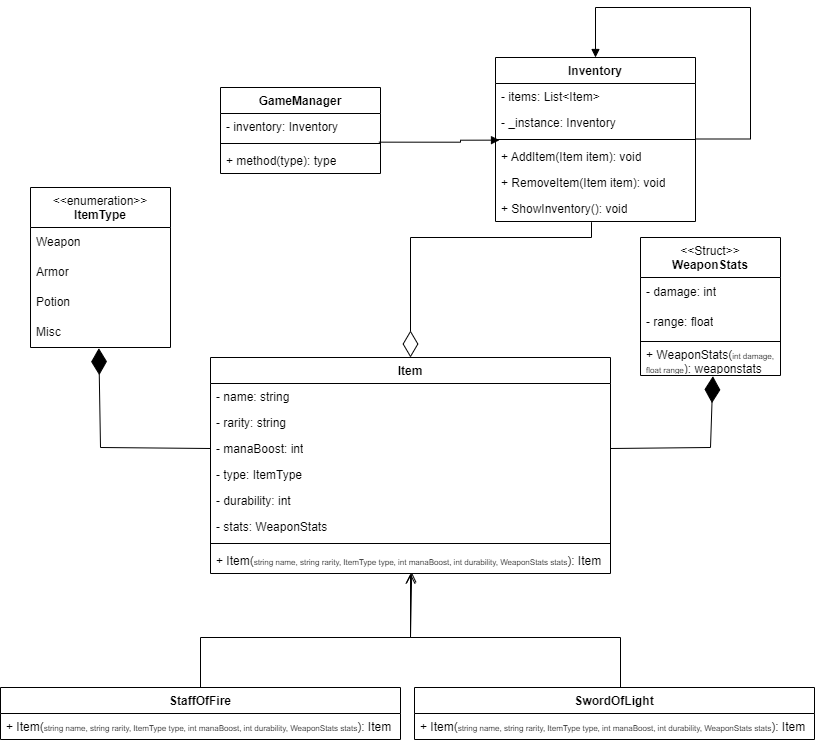

The diagram above was exported from draw.io. Its source (the exported page's mxGraphModel, read from the mxfile embedded in the PNG):
<mxGraphModel dx="1221" dy="823" grid="0" gridSize="10" guides="1" tooltips="1" connect="1" arrows="1" fold="1" page="1" pageScale="1" pageWidth="827" pageHeight="1169" math="0" shadow="0">
  <root>
    <mxCell id="0" />
    <mxCell id="1" parent="0" />
    <mxCell id="ME4pfCtZdaW_UzICM4LK-1" value="GameManager" style="swimlane;fontStyle=1;align=center;verticalAlign=top;childLayout=stackLayout;horizontal=1;startSize=26;horizontalStack=0;resizeParent=1;resizeParentMax=0;resizeLast=0;collapsible=1;marginBottom=0;whiteSpace=wrap;html=1;" parent="1" vertex="1">
      <mxGeometry x="220" y="150" width="160" height="86" as="geometry" />
    </mxCell>
    <mxCell id="ME4pfCtZdaW_UzICM4LK-2" value="- inventory: Inventory" style="text;strokeColor=none;fillColor=none;align=left;verticalAlign=top;spacingLeft=4;spacingRight=4;overflow=hidden;rotatable=0;points=[[0,0.5],[1,0.5]];portConstraint=eastwest;whiteSpace=wrap;html=1;" parent="ME4pfCtZdaW_UzICM4LK-1" vertex="1">
      <mxGeometry y="26" width="160" height="26" as="geometry" />
    </mxCell>
    <mxCell id="ME4pfCtZdaW_UzICM4LK-3" value="" style="line;strokeWidth=1;fillColor=none;align=left;verticalAlign=middle;spacingTop=-1;spacingLeft=3;spacingRight=3;rotatable=0;labelPosition=right;points=[];portConstraint=eastwest;strokeColor=inherit;" parent="ME4pfCtZdaW_UzICM4LK-1" vertex="1">
      <mxGeometry y="52" width="160" height="8" as="geometry" />
    </mxCell>
    <mxCell id="ME4pfCtZdaW_UzICM4LK-4" value="+ method(type): type" style="text;strokeColor=none;fillColor=none;align=left;verticalAlign=top;spacingLeft=4;spacingRight=4;overflow=hidden;rotatable=0;points=[[0,0.5],[1,0.5]];portConstraint=eastwest;whiteSpace=wrap;html=1;" parent="ME4pfCtZdaW_UzICM4LK-1" vertex="1">
      <mxGeometry y="60" width="160" height="26" as="geometry" />
    </mxCell>
    <mxCell id="ME4pfCtZdaW_UzICM4LK-5" value="Inventory" style="swimlane;fontStyle=1;align=center;verticalAlign=top;childLayout=stackLayout;horizontal=1;startSize=26;horizontalStack=0;resizeParent=1;resizeParentMax=0;resizeLast=0;collapsible=1;marginBottom=0;whiteSpace=wrap;html=1;" parent="1" vertex="1">
      <mxGeometry x="495" y="120" width="200" height="164" as="geometry" />
    </mxCell>
    <mxCell id="ME4pfCtZdaW_UzICM4LK-6" value="- items: List&amp;lt;Item&amp;gt;" style="text;strokeColor=none;fillColor=none;align=left;verticalAlign=top;spacingLeft=4;spacingRight=4;overflow=hidden;rotatable=0;points=[[0,0.5],[1,0.5]];portConstraint=eastwest;whiteSpace=wrap;html=1;" parent="ME4pfCtZdaW_UzICM4LK-5" vertex="1">
      <mxGeometry y="26" width="200" height="26" as="geometry" />
    </mxCell>
    <mxCell id="ME4pfCtZdaW_UzICM4LK-9" value="- _instance: Inventory" style="text;strokeColor=none;fillColor=none;align=left;verticalAlign=top;spacingLeft=4;spacingRight=4;overflow=hidden;rotatable=0;points=[[0,0.5],[1,0.5]];portConstraint=eastwest;whiteSpace=wrap;html=1;" parent="ME4pfCtZdaW_UzICM4LK-5" vertex="1">
      <mxGeometry y="52" width="200" height="26" as="geometry" />
    </mxCell>
    <mxCell id="ME4pfCtZdaW_UzICM4LK-7" value="" style="line;strokeWidth=1;fillColor=none;align=left;verticalAlign=middle;spacingTop=-1;spacingLeft=3;spacingRight=3;rotatable=0;labelPosition=right;points=[];portConstraint=eastwest;strokeColor=inherit;" parent="ME4pfCtZdaW_UzICM4LK-5" vertex="1">
      <mxGeometry y="78" width="200" height="8" as="geometry" />
    </mxCell>
    <mxCell id="ME4pfCtZdaW_UzICM4LK-8" value="+ AddItem(Item item): void" style="text;strokeColor=none;fillColor=none;align=left;verticalAlign=top;spacingLeft=4;spacingRight=4;overflow=hidden;rotatable=0;points=[[0,0.5],[1,0.5]];portConstraint=eastwest;whiteSpace=wrap;html=1;" parent="ME4pfCtZdaW_UzICM4LK-5" vertex="1">
      <mxGeometry y="86" width="200" height="26" as="geometry" />
    </mxCell>
    <mxCell id="ME4pfCtZdaW_UzICM4LK-10" value="+ RemoveItem(Item item): void" style="text;strokeColor=none;fillColor=none;align=left;verticalAlign=top;spacingLeft=4;spacingRight=4;overflow=hidden;rotatable=0;points=[[0,0.5],[1,0.5]];portConstraint=eastwest;whiteSpace=wrap;html=1;" parent="ME4pfCtZdaW_UzICM4LK-5" vertex="1">
      <mxGeometry y="112" width="200" height="26" as="geometry" />
    </mxCell>
    <mxCell id="ME4pfCtZdaW_UzICM4LK-11" value="+ ShowInventory(): void" style="text;strokeColor=none;fillColor=none;align=left;verticalAlign=top;spacingLeft=4;spacingRight=4;overflow=hidden;rotatable=0;points=[[0,0.5],[1,0.5]];portConstraint=eastwest;whiteSpace=wrap;html=1;" parent="ME4pfCtZdaW_UzICM4LK-5" vertex="1">
      <mxGeometry y="138" width="200" height="26" as="geometry" />
    </mxCell>
    <mxCell id="ME4pfCtZdaW_UzICM4LK-12" value="Item" style="swimlane;fontStyle=1;align=center;verticalAlign=top;childLayout=stackLayout;horizontal=1;startSize=26;horizontalStack=0;resizeParent=1;resizeParentMax=0;resizeLast=0;collapsible=1;marginBottom=0;whiteSpace=wrap;html=1;" parent="1" vertex="1">
      <mxGeometry x="210" y="420" width="400" height="216" as="geometry" />
    </mxCell>
    <mxCell id="ME4pfCtZdaW_UzICM4LK-13" value="- name: string" style="text;strokeColor=none;fillColor=none;align=left;verticalAlign=top;spacingLeft=4;spacingRight=4;overflow=hidden;rotatable=0;points=[[0,0.5],[1,0.5]];portConstraint=eastwest;whiteSpace=wrap;html=1;" parent="ME4pfCtZdaW_UzICM4LK-12" vertex="1">
      <mxGeometry y="26" width="400" height="26" as="geometry" />
    </mxCell>
    <mxCell id="ME4pfCtZdaW_UzICM4LK-14" value="- rarity: string" style="text;strokeColor=none;fillColor=none;align=left;verticalAlign=top;spacingLeft=4;spacingRight=4;overflow=hidden;rotatable=0;points=[[0,0.5],[1,0.5]];portConstraint=eastwest;whiteSpace=wrap;html=1;" parent="ME4pfCtZdaW_UzICM4LK-12" vertex="1">
      <mxGeometry y="52" width="400" height="26" as="geometry" />
    </mxCell>
    <mxCell id="ME4pfCtZdaW_UzICM4LK-19" value="- manaBoost: int" style="text;strokeColor=none;fillColor=none;align=left;verticalAlign=top;spacingLeft=4;spacingRight=4;overflow=hidden;rotatable=0;points=[[0,0.5],[1,0.5]];portConstraint=eastwest;whiteSpace=wrap;html=1;" parent="ME4pfCtZdaW_UzICM4LK-12" vertex="1">
      <mxGeometry y="78" width="400" height="26" as="geometry" />
    </mxCell>
    <mxCell id="ME4pfCtZdaW_UzICM4LK-20" value="- type: ItemType" style="text;strokeColor=none;fillColor=none;align=left;verticalAlign=top;spacingLeft=4;spacingRight=4;overflow=hidden;rotatable=0;points=[[0,0.5],[1,0.5]];portConstraint=eastwest;whiteSpace=wrap;html=1;" parent="ME4pfCtZdaW_UzICM4LK-12" vertex="1">
      <mxGeometry y="104" width="400" height="26" as="geometry" />
    </mxCell>
    <mxCell id="ME4pfCtZdaW_UzICM4LK-22" value="- durability: int" style="text;strokeColor=none;fillColor=none;align=left;verticalAlign=top;spacingLeft=4;spacingRight=4;overflow=hidden;rotatable=0;points=[[0,0.5],[1,0.5]];portConstraint=eastwest;whiteSpace=wrap;html=1;" parent="ME4pfCtZdaW_UzICM4LK-12" vertex="1">
      <mxGeometry y="130" width="400" height="26" as="geometry" />
    </mxCell>
    <mxCell id="ME4pfCtZdaW_UzICM4LK-21" value="- stats: WeaponStats" style="text;strokeColor=none;fillColor=none;align=left;verticalAlign=top;spacingLeft=4;spacingRight=4;overflow=hidden;rotatable=0;points=[[0,0.5],[1,0.5]];portConstraint=eastwest;whiteSpace=wrap;html=1;" parent="ME4pfCtZdaW_UzICM4LK-12" vertex="1">
      <mxGeometry y="156" width="400" height="26" as="geometry" />
    </mxCell>
    <mxCell id="ME4pfCtZdaW_UzICM4LK-15" value="" style="line;strokeWidth=1;fillColor=none;align=left;verticalAlign=middle;spacingTop=-1;spacingLeft=3;spacingRight=3;rotatable=0;labelPosition=right;points=[];portConstraint=eastwest;strokeColor=inherit;" parent="ME4pfCtZdaW_UzICM4LK-12" vertex="1">
      <mxGeometry y="182" width="400" height="8" as="geometry" />
    </mxCell>
    <mxCell id="ME4pfCtZdaW_UzICM4LK-16" value="&lt;font style=&quot;font-size: 12px;&quot;&gt;+ Item(&lt;/font&gt;&lt;font style=&quot;font-size: 8px;&quot;&gt;string name, string rarity, ItemType type, int manaBoost, int durability, WeaponStats stats&lt;/font&gt;&lt;font style=&quot;font-size: 12px;&quot;&gt;): Item&lt;/font&gt;" style="text;strokeColor=none;fillColor=none;align=left;verticalAlign=top;spacingLeft=4;spacingRight=4;overflow=hidden;rotatable=0;points=[[0,0.5],[1,0.5]];portConstraint=eastwest;whiteSpace=wrap;html=1;" parent="ME4pfCtZdaW_UzICM4LK-12" vertex="1">
      <mxGeometry y="190" width="400" height="26" as="geometry" />
    </mxCell>
    <mxCell id="ME4pfCtZdaW_UzICM4LK-58" value="" style="endArrow=block;endFill=1;html=1;edgeStyle=orthogonalEdgeStyle;align=left;verticalAlign=top;rounded=0;entryX=0.5;entryY=0;entryDx=0;entryDy=0;" parent="1" target="ME4pfCtZdaW_UzICM4LK-5" edge="1">
      <mxGeometry x="-1" relative="1" as="geometry">
        <mxPoint x="695" y="201.5" as="sourcePoint" />
        <mxPoint x="855" y="201.5" as="targetPoint" />
        <Array as="points">
          <mxPoint x="750" y="202" />
          <mxPoint x="750" y="70" />
          <mxPoint x="595" y="70" />
        </Array>
      </mxGeometry>
    </mxCell>
    <mxCell id="ME4pfCtZdaW_UzICM4LK-60" value="" style="endArrow=block;endFill=1;html=1;edgeStyle=orthogonalEdgeStyle;align=left;verticalAlign=top;rounded=0;entryX=0.02;entryY=1.179;entryDx=0;entryDy=0;entryPerimeter=0;exitX=0.99;exitY=0.333;exitDx=0;exitDy=0;exitPerimeter=0;" parent="1" source="ME4pfCtZdaW_UzICM4LK-3" target="ME4pfCtZdaW_UzICM4LK-9" edge="1">
      <mxGeometry x="-1" relative="1" as="geometry">
        <mxPoint x="400" y="223" as="sourcePoint" />
        <mxPoint x="460" y="203" as="targetPoint" />
        <Array as="points">
          <mxPoint x="460" y="205" />
          <mxPoint x="460" y="203" />
        </Array>
      </mxGeometry>
    </mxCell>
    <mxCell id="ME4pfCtZdaW_UzICM4LK-62" value="StaffOfFire" style="swimlane;fontStyle=1;align=center;verticalAlign=top;childLayout=stackLayout;horizontal=1;startSize=26;horizontalStack=0;resizeParent=1;resizeParentMax=0;resizeLast=0;collapsible=1;marginBottom=0;whiteSpace=wrap;html=1;" parent="1" vertex="1">
      <mxGeometry y="750" width="400" height="52" as="geometry">
        <mxRectangle x="160" y="585" width="100" height="30" as="alternateBounds" />
      </mxGeometry>
    </mxCell>
    <mxCell id="ME4pfCtZdaW_UzICM4LK-70" value="&lt;font style=&quot;font-size: 12px;&quot;&gt;+ Item(&lt;/font&gt;&lt;font style=&quot;font-size: 8px;&quot;&gt;string name, string rarity, ItemType type, int manaBoost, int durability, WeaponStats stats&lt;/font&gt;&lt;font style=&quot;font-size: 12px;&quot;&gt;): Item&lt;/font&gt;" style="text;strokeColor=none;fillColor=none;align=left;verticalAlign=top;spacingLeft=4;spacingRight=4;overflow=hidden;rotatable=0;points=[[0,0.5],[1,0.5]];portConstraint=eastwest;whiteSpace=wrap;html=1;" parent="ME4pfCtZdaW_UzICM4LK-62" vertex="1">
      <mxGeometry y="26" width="400" height="26" as="geometry" />
    </mxCell>
    <mxCell id="ME4pfCtZdaW_UzICM4LK-71" value="SwordOfLight" style="swimlane;fontStyle=1;align=center;verticalAlign=top;childLayout=stackLayout;horizontal=1;startSize=26;horizontalStack=0;resizeParent=1;resizeParentMax=0;resizeLast=0;collapsible=1;marginBottom=0;whiteSpace=wrap;html=1;" parent="1" vertex="1">
      <mxGeometry x="414" y="750" width="400" height="52" as="geometry" />
    </mxCell>
    <mxCell id="ME4pfCtZdaW_UzICM4LK-72" value="&lt;font style=&quot;font-size: 12px;&quot;&gt;+ Item(&lt;/font&gt;&lt;font style=&quot;font-size: 8px;&quot;&gt;string name, string rarity, ItemType type, int manaBoost, int durability, WeaponStats stats&lt;/font&gt;&lt;font style=&quot;font-size: 12px;&quot;&gt;): Item&lt;/font&gt;" style="text;strokeColor=none;fillColor=none;align=left;verticalAlign=top;spacingLeft=4;spacingRight=4;overflow=hidden;rotatable=0;points=[[0,0.5],[1,0.5]];portConstraint=eastwest;whiteSpace=wrap;html=1;" parent="ME4pfCtZdaW_UzICM4LK-71" vertex="1">
      <mxGeometry y="26" width="400" height="26" as="geometry" />
    </mxCell>
    <mxCell id="L6bf5zHrFrJA7CW3ht_J-1" value="&amp;lt;&amp;lt;enumeration&amp;gt;&amp;gt;&lt;br&gt;&lt;b&gt;ItemType&lt;/b&gt;" style="swimlane;fontStyle=0;align=center;verticalAlign=top;childLayout=stackLayout;horizontal=1;startSize=40;horizontalStack=0;resizeParent=1;resizeParentMax=0;resizeLast=0;collapsible=0;marginBottom=0;html=1;whiteSpace=wrap;" vertex="1" parent="1">
      <mxGeometry x="30" y="250" width="140" height="160" as="geometry" />
    </mxCell>
    <mxCell id="L6bf5zHrFrJA7CW3ht_J-2" value="Weapon" style="text;html=1;strokeColor=none;fillColor=none;align=left;verticalAlign=middle;spacingLeft=4;spacingRight=4;overflow=hidden;rotatable=0;points=[[0,0.5],[1,0.5]];portConstraint=eastwest;whiteSpace=wrap;" vertex="1" parent="L6bf5zHrFrJA7CW3ht_J-1">
      <mxGeometry y="40" width="140" height="30" as="geometry" />
    </mxCell>
    <mxCell id="L6bf5zHrFrJA7CW3ht_J-3" value="Armor" style="text;html=1;strokeColor=none;fillColor=none;align=left;verticalAlign=middle;spacingLeft=4;spacingRight=4;overflow=hidden;rotatable=0;points=[[0,0.5],[1,0.5]];portConstraint=eastwest;whiteSpace=wrap;" vertex="1" parent="L6bf5zHrFrJA7CW3ht_J-1">
      <mxGeometry y="70" width="140" height="30" as="geometry" />
    </mxCell>
    <mxCell id="L6bf5zHrFrJA7CW3ht_J-4" value="Potion" style="text;html=1;strokeColor=none;fillColor=none;align=left;verticalAlign=middle;spacingLeft=4;spacingRight=4;overflow=hidden;rotatable=0;points=[[0,0.5],[1,0.5]];portConstraint=eastwest;whiteSpace=wrap;" vertex="1" parent="L6bf5zHrFrJA7CW3ht_J-1">
      <mxGeometry y="100" width="140" height="30" as="geometry" />
    </mxCell>
    <mxCell id="L6bf5zHrFrJA7CW3ht_J-5" value="Misc" style="text;html=1;strokeColor=none;fillColor=none;align=left;verticalAlign=middle;spacingLeft=4;spacingRight=4;overflow=hidden;rotatable=0;points=[[0,0.5],[1,0.5]];portConstraint=eastwest;whiteSpace=wrap;" vertex="1" parent="L6bf5zHrFrJA7CW3ht_J-1">
      <mxGeometry y="130" width="140" height="30" as="geometry" />
    </mxCell>
    <mxCell id="L6bf5zHrFrJA7CW3ht_J-6" value="&amp;lt;&amp;lt;Struct&amp;gt;&amp;gt;&lt;br&gt;&lt;b&gt;WeaponStats&lt;/b&gt;" style="swimlane;fontStyle=0;align=center;verticalAlign=top;childLayout=stackLayout;horizontal=1;startSize=40;horizontalStack=0;resizeParent=1;resizeParentMax=0;resizeLast=0;collapsible=0;marginBottom=0;html=1;whiteSpace=wrap;" vertex="1" parent="1">
      <mxGeometry x="640" y="300" width="140" height="138" as="geometry" />
    </mxCell>
    <mxCell id="L6bf5zHrFrJA7CW3ht_J-7" value="- damage: int" style="text;html=1;strokeColor=none;fillColor=none;align=left;verticalAlign=middle;spacingLeft=4;spacingRight=4;overflow=hidden;rotatable=0;points=[[0,0.5],[1,0.5]];portConstraint=eastwest;whiteSpace=wrap;" vertex="1" parent="L6bf5zHrFrJA7CW3ht_J-6">
      <mxGeometry y="40" width="140" height="30" as="geometry" />
    </mxCell>
    <mxCell id="L6bf5zHrFrJA7CW3ht_J-8" value="- range: float" style="text;html=1;strokeColor=none;fillColor=none;align=left;verticalAlign=middle;spacingLeft=4;spacingRight=4;overflow=hidden;rotatable=0;points=[[0,0.5],[1,0.5]];portConstraint=eastwest;whiteSpace=wrap;" vertex="1" parent="L6bf5zHrFrJA7CW3ht_J-6">
      <mxGeometry y="70" width="140" height="30" as="geometry" />
    </mxCell>
    <mxCell id="L6bf5zHrFrJA7CW3ht_J-11" value="" style="line;strokeWidth=1;fillColor=none;align=left;verticalAlign=middle;spacingTop=-1;spacingLeft=3;spacingRight=3;rotatable=0;labelPosition=right;points=[];portConstraint=eastwest;strokeColor=inherit;" vertex="1" parent="L6bf5zHrFrJA7CW3ht_J-6">
      <mxGeometry y="100" width="140" height="8" as="geometry" />
    </mxCell>
    <mxCell id="L6bf5zHrFrJA7CW3ht_J-10" value="+ WeaponStats(&lt;font style=&quot;font-size: 8px;&quot;&gt;int damage, float range&lt;/font&gt;): weaponstats" style="text;html=1;strokeColor=none;fillColor=none;align=left;verticalAlign=middle;spacingLeft=4;spacingRight=4;overflow=hidden;rotatable=0;points=[[0,0.5],[1,0.5]];portConstraint=eastwest;whiteSpace=wrap;" vertex="1" parent="L6bf5zHrFrJA7CW3ht_J-6">
      <mxGeometry y="108" width="140" height="30" as="geometry" />
    </mxCell>
    <mxCell id="L6bf5zHrFrJA7CW3ht_J-12" value="" style="endArrow=open;startArrow=none;endFill=0;startFill=0;endSize=8;html=1;verticalAlign=bottom;labelBackgroundColor=none;strokeWidth=1;rounded=0;entryX=0.503;entryY=0.949;entryDx=0;entryDy=0;entryPerimeter=0;exitX=0.5;exitY=0;exitDx=0;exitDy=0;" edge="1" parent="1" source="ME4pfCtZdaW_UzICM4LK-62" target="ME4pfCtZdaW_UzICM4LK-16">
      <mxGeometry width="160" relative="1" as="geometry">
        <mxPoint x="240" y="720" as="sourcePoint" />
        <mxPoint x="400" y="720" as="targetPoint" />
        <Array as="points">
          <mxPoint x="200" y="700" />
          <mxPoint x="410" y="700" />
        </Array>
      </mxGeometry>
    </mxCell>
    <mxCell id="L6bf5zHrFrJA7CW3ht_J-13" value="" style="endArrow=open;startArrow=none;endFill=0;startFill=0;endSize=8;html=1;verticalAlign=bottom;labelBackgroundColor=none;strokeWidth=1;rounded=0;" edge="1" parent="1" target="ME4pfCtZdaW_UzICM4LK-16">
      <mxGeometry width="160" relative="1" as="geometry">
        <mxPoint x="620" y="750" as="sourcePoint" />
        <mxPoint x="410" y="670" as="targetPoint" />
        <Array as="points">
          <mxPoint x="620" y="700" />
          <mxPoint x="410" y="700" />
        </Array>
      </mxGeometry>
    </mxCell>
    <mxCell id="L6bf5zHrFrJA7CW3ht_J-15" value="" style="endArrow=diamondThin;endFill=1;endSize=24;html=1;rounded=0;entryX=0.488;entryY=1.022;entryDx=0;entryDy=0;entryPerimeter=0;exitX=0;exitY=0.5;exitDx=0;exitDy=0;" edge="1" parent="1" source="ME4pfCtZdaW_UzICM4LK-19" target="L6bf5zHrFrJA7CW3ht_J-5">
      <mxGeometry width="160" relative="1" as="geometry">
        <mxPoint x="30" y="636" as="sourcePoint" />
        <mxPoint x="190" y="636" as="targetPoint" />
        <Array as="points">
          <mxPoint x="100" y="510" />
        </Array>
      </mxGeometry>
    </mxCell>
    <mxCell id="L6bf5zHrFrJA7CW3ht_J-16" value="" style="endArrow=diamondThin;endFill=1;endSize=24;html=1;rounded=0;entryX=0.517;entryY=1.022;entryDx=0;entryDy=0;entryPerimeter=0;exitX=1;exitY=0.5;exitDx=0;exitDy=0;" edge="1" parent="1" source="ME4pfCtZdaW_UzICM4LK-19" target="L6bf5zHrFrJA7CW3ht_J-10">
      <mxGeometry width="160" relative="1" as="geometry">
        <mxPoint x="380" y="510" as="sourcePoint" />
        <mxPoint x="540" y="510" as="targetPoint" />
        <Array as="points">
          <mxPoint x="710" y="510" />
        </Array>
      </mxGeometry>
    </mxCell>
    <mxCell id="L6bf5zHrFrJA7CW3ht_J-18" value="" style="endArrow=diamondThin;endFill=0;endSize=24;html=1;rounded=0;exitX=0.48;exitY=1.026;exitDx=0;exitDy=0;exitPerimeter=0;entryX=0.5;entryY=0;entryDx=0;entryDy=0;" edge="1" parent="1" source="ME4pfCtZdaW_UzICM4LK-11" target="ME4pfCtZdaW_UzICM4LK-12">
      <mxGeometry width="160" relative="1" as="geometry">
        <mxPoint x="380" y="410" as="sourcePoint" />
        <mxPoint x="540" y="410" as="targetPoint" />
        <Array as="points">
          <mxPoint x="591" y="300" />
          <mxPoint x="410" y="300" />
        </Array>
      </mxGeometry>
    </mxCell>
  </root>
</mxGraphModel>